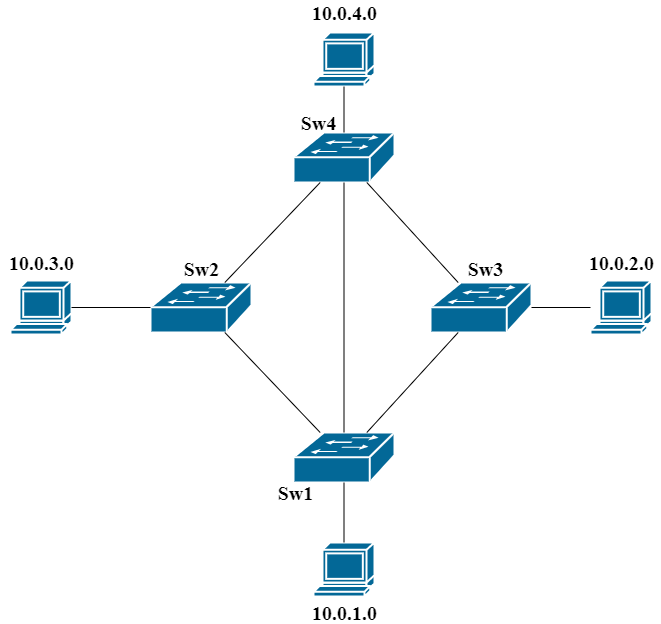

The diagram above was exported from draw.io. Its source (the exported page's mxGraphModel, read from the mxfile embedded in the PNG):
<mxGraphModel dx="1038" dy="1716" grid="1" gridSize="10" guides="1" tooltips="1" connect="1" arrows="1" fold="1" page="1" pageScale="1" pageWidth="827" pageHeight="1169" math="0" shadow="0">
  <root>
    <mxCell id="0" />
    <mxCell id="1" parent="0" />
    <mxCell id="8_EAKVIu75bcH2yun7b--1" value="" style="shape=mxgraph.cisco.switches.workgroup_switch;sketch=0;html=1;pointerEvents=1;dashed=0;fillColor=#036897;strokeColor=#ffffff;strokeWidth=2;verticalLabelPosition=bottom;verticalAlign=top;align=center;outlineConnect=0;" vertex="1" parent="1">
      <mxGeometry x="363" y="30" width="101" height="50" as="geometry" />
    </mxCell>
    <mxCell id="8_EAKVIu75bcH2yun7b--2" value="" style="shape=mxgraph.cisco.switches.workgroup_switch;sketch=0;html=1;pointerEvents=1;dashed=0;fillColor=#036897;strokeColor=#ffffff;strokeWidth=2;verticalLabelPosition=bottom;verticalAlign=top;align=center;outlineConnect=0;" vertex="1" parent="1">
      <mxGeometry x="220" y="180" width="101" height="50" as="geometry" />
    </mxCell>
    <mxCell id="8_EAKVIu75bcH2yun7b--3" value="" style="shape=mxgraph.cisco.switches.workgroup_switch;sketch=0;html=1;pointerEvents=1;dashed=0;fillColor=#036897;strokeColor=#ffffff;strokeWidth=2;verticalLabelPosition=bottom;verticalAlign=top;align=center;outlineConnect=0;" vertex="1" parent="1">
      <mxGeometry x="500" y="180" width="101" height="50" as="geometry" />
    </mxCell>
    <mxCell id="8_EAKVIu75bcH2yun7b--4" value="" style="shape=mxgraph.cisco.switches.workgroup_switch;sketch=0;html=1;pointerEvents=1;dashed=0;fillColor=#036897;strokeColor=#ffffff;strokeWidth=2;verticalLabelPosition=bottom;verticalAlign=top;align=center;outlineConnect=0;" vertex="1" parent="1">
      <mxGeometry x="363" y="330" width="101" height="50" as="geometry" />
    </mxCell>
    <mxCell id="8_EAKVIu75bcH2yun7b--14" value="&lt;font face=&quot;Times New Roman&quot; size=&quot;1&quot;&gt;&lt;b style=&quot;font-size: 20px&quot;&gt;Sw1&lt;/b&gt;&lt;/font&gt;" style="text;html=1;resizable=0;autosize=1;align=center;verticalAlign=middle;points=[];fillColor=none;strokeColor=none;rounded=0;" vertex="1" parent="1">
      <mxGeometry x="340" y="380" width="50" height="20" as="geometry" />
    </mxCell>
    <mxCell id="8_EAKVIu75bcH2yun7b--15" value="&lt;font face=&quot;Times New Roman&quot; size=&quot;1&quot;&gt;&lt;b style=&quot;font-size: 20px&quot;&gt;Sw3&lt;/b&gt;&lt;/font&gt;" style="text;html=1;resizable=0;autosize=1;align=center;verticalAlign=middle;points=[];fillColor=none;strokeColor=none;rounded=0;" vertex="1" parent="1">
      <mxGeometry x="530" y="156" width="50" height="20" as="geometry" />
    </mxCell>
    <mxCell id="8_EAKVIu75bcH2yun7b--16" value="&lt;font face=&quot;Times New Roman&quot; size=&quot;1&quot;&gt;&lt;b style=&quot;font-size: 20px&quot;&gt;Sw2&lt;/b&gt;&lt;/font&gt;" style="text;html=1;resizable=0;autosize=1;align=center;verticalAlign=middle;points=[];fillColor=none;strokeColor=none;rounded=0;" vertex="1" parent="1">
      <mxGeometry x="245.5" y="156" width="50" height="20" as="geometry" />
    </mxCell>
    <mxCell id="8_EAKVIu75bcH2yun7b--17" value="&lt;font face=&quot;Times New Roman&quot; size=&quot;1&quot;&gt;&lt;b style=&quot;font-size: 20px&quot;&gt;Sw4&lt;/b&gt;&lt;/font&gt;" style="text;html=1;resizable=0;autosize=1;align=center;verticalAlign=middle;points=[];fillColor=none;strokeColor=none;rounded=0;" vertex="1" parent="1">
      <mxGeometry x="363" y="10" width="50" height="20" as="geometry" />
    </mxCell>
    <mxCell id="8_EAKVIu75bcH2yun7b--19" value="" style="shape=mxgraph.cisco.computers_and_peripherals.terminal;sketch=0;html=1;pointerEvents=1;dashed=0;fillColor=#036897;strokeColor=#ffffff;strokeWidth=2;verticalLabelPosition=bottom;verticalAlign=top;align=center;outlineConnect=0;fontFamily=Times New Roman;fontSize=20;" vertex="1" parent="1">
      <mxGeometry x="80" y="178" width="61" height="54" as="geometry" />
    </mxCell>
    <mxCell id="8_EAKVIu75bcH2yun7b--20" value="" style="shape=mxgraph.cisco.computers_and_peripherals.terminal;sketch=0;html=1;pointerEvents=1;dashed=0;fillColor=#036897;strokeColor=#ffffff;strokeWidth=2;verticalLabelPosition=bottom;verticalAlign=top;align=center;outlineConnect=0;fontFamily=Times New Roman;fontSize=20;" vertex="1" parent="1">
      <mxGeometry x="383" y="440" width="61" height="54" as="geometry" />
    </mxCell>
    <mxCell id="8_EAKVIu75bcH2yun7b--21" value="" style="shape=mxgraph.cisco.computers_and_peripherals.terminal;sketch=0;html=1;pointerEvents=1;dashed=0;fillColor=#036897;strokeColor=#ffffff;strokeWidth=2;verticalLabelPosition=bottom;verticalAlign=top;align=center;outlineConnect=0;fontFamily=Times New Roman;fontSize=20;" vertex="1" parent="1">
      <mxGeometry x="383" y="-70" width="61" height="54" as="geometry" />
    </mxCell>
    <mxCell id="8_EAKVIu75bcH2yun7b--22" value="" style="shape=mxgraph.cisco.computers_and_peripherals.terminal;sketch=0;html=1;pointerEvents=1;dashed=0;fillColor=#036897;strokeColor=#ffffff;strokeWidth=2;verticalLabelPosition=bottom;verticalAlign=top;align=center;outlineConnect=0;fontFamily=Times New Roman;fontSize=20;" vertex="1" parent="1">
      <mxGeometry x="660" y="178" width="61" height="54" as="geometry" />
    </mxCell>
    <mxCell id="8_EAKVIu75bcH2yun7b--26" value="&lt;font face=&quot;Times New Roman&quot; size=&quot;1&quot;&gt;&lt;b style=&quot;font-size: 20px&quot;&gt;10.0.1.0&lt;/b&gt;&lt;/font&gt;" style="text;html=1;resizable=0;autosize=1;align=center;verticalAlign=middle;points=[];fillColor=none;strokeColor=none;rounded=0;" vertex="1" parent="1">
      <mxGeometry x="374" y="500" width="80" height="20" as="geometry" />
    </mxCell>
    <mxCell id="8_EAKVIu75bcH2yun7b--27" value="&lt;font face=&quot;Times New Roman&quot; size=&quot;1&quot;&gt;&lt;b style=&quot;font-size: 20px&quot;&gt;10.0.2.0&lt;/b&gt;&lt;/font&gt;" style="text;html=1;resizable=0;autosize=1;align=center;verticalAlign=middle;points=[];fillColor=none;strokeColor=none;rounded=0;" vertex="1" parent="1">
      <mxGeometry x="650.5" y="150" width="80" height="20" as="geometry" />
    </mxCell>
    <mxCell id="8_EAKVIu75bcH2yun7b--28" value="&lt;font face=&quot;Times New Roman&quot; size=&quot;1&quot;&gt;&lt;b style=&quot;font-size: 20px&quot;&gt;10.0.3.0&lt;/b&gt;&lt;/font&gt;" style="text;html=1;resizable=0;autosize=1;align=center;verticalAlign=middle;points=[];fillColor=none;strokeColor=none;rounded=0;" vertex="1" parent="1">
      <mxGeometry x="70.5" y="150" width="80" height="20" as="geometry" />
    </mxCell>
    <mxCell id="8_EAKVIu75bcH2yun7b--29" value="&lt;font face=&quot;Times New Roman&quot; size=&quot;1&quot;&gt;&lt;b style=&quot;font-size: 20px&quot;&gt;10.0.4.0&lt;/b&gt;&lt;/font&gt;" style="text;html=1;resizable=0;autosize=1;align=center;verticalAlign=middle;points=[];fillColor=none;strokeColor=none;rounded=0;" vertex="1" parent="1">
      <mxGeometry x="374" y="-100" width="80" height="20" as="geometry" />
    </mxCell>
    <mxCell id="8_EAKVIu75bcH2yun7b--30" value="" style="endArrow=none;html=1;rounded=0;fontFamily=Times New Roman;fontSize=20;" edge="1" parent="1" source="8_EAKVIu75bcH2yun7b--4" target="8_EAKVIu75bcH2yun7b--1">
      <mxGeometry width="50" height="50" relative="1" as="geometry">
        <mxPoint x="390" y="210" as="sourcePoint" />
        <mxPoint x="440" y="160" as="targetPoint" />
      </mxGeometry>
    </mxCell>
    <mxCell id="8_EAKVIu75bcH2yun7b--31" value="" style="endArrow=none;html=1;rounded=0;fontFamily=Times New Roman;fontSize=20;" edge="1" parent="1" source="8_EAKVIu75bcH2yun7b--4" target="8_EAKVIu75bcH2yun7b--2">
      <mxGeometry width="50" height="50" relative="1" as="geometry">
        <mxPoint x="423.5" y="340" as="sourcePoint" />
        <mxPoint x="423.5" y="90" as="targetPoint" />
      </mxGeometry>
    </mxCell>
    <mxCell id="8_EAKVIu75bcH2yun7b--32" value="" style="endArrow=none;html=1;rounded=0;fontFamily=Times New Roman;fontSize=20;" edge="1" parent="1" source="8_EAKVIu75bcH2yun7b--3" target="8_EAKVIu75bcH2yun7b--4">
      <mxGeometry width="50" height="50" relative="1" as="geometry">
        <mxPoint x="433.5" y="350" as="sourcePoint" />
        <mxPoint x="433.5" y="100" as="targetPoint" />
      </mxGeometry>
    </mxCell>
    <mxCell id="8_EAKVIu75bcH2yun7b--33" value="" style="endArrow=none;html=1;rounded=0;fontFamily=Times New Roman;fontSize=20;" edge="1" parent="1" source="8_EAKVIu75bcH2yun7b--3" target="8_EAKVIu75bcH2yun7b--1">
      <mxGeometry width="50" height="50" relative="1" as="geometry">
        <mxPoint x="443.5" y="360" as="sourcePoint" />
        <mxPoint x="443.5" y="110" as="targetPoint" />
      </mxGeometry>
    </mxCell>
    <mxCell id="8_EAKVIu75bcH2yun7b--34" value="" style="endArrow=none;html=1;rounded=0;fontFamily=Times New Roman;fontSize=20;" edge="1" parent="1" source="8_EAKVIu75bcH2yun7b--2" target="8_EAKVIu75bcH2yun7b--1">
      <mxGeometry width="50" height="50" relative="1" as="geometry">
        <mxPoint x="453.5" y="370" as="sourcePoint" />
        <mxPoint x="453.5" y="120" as="targetPoint" />
      </mxGeometry>
    </mxCell>
    <mxCell id="8_EAKVIu75bcH2yun7b--35" value="" style="endArrow=none;html=1;rounded=0;fontFamily=Times New Roman;fontSize=20;" edge="1" parent="1" source="8_EAKVIu75bcH2yun7b--20" target="8_EAKVIu75bcH2yun7b--4">
      <mxGeometry width="50" height="50" relative="1" as="geometry">
        <mxPoint x="463.5" y="380" as="sourcePoint" />
        <mxPoint x="463.5" y="130" as="targetPoint" />
      </mxGeometry>
    </mxCell>
    <mxCell id="8_EAKVIu75bcH2yun7b--36" value="" style="endArrow=none;html=1;rounded=0;fontFamily=Times New Roman;fontSize=20;" edge="1" parent="1" source="8_EAKVIu75bcH2yun7b--19" target="8_EAKVIu75bcH2yun7b--2">
      <mxGeometry width="50" height="50" relative="1" as="geometry">
        <mxPoint x="473.5" y="390" as="sourcePoint" />
        <mxPoint x="473.5" y="140" as="targetPoint" />
      </mxGeometry>
    </mxCell>
    <mxCell id="8_EAKVIu75bcH2yun7b--37" value="" style="endArrow=none;html=1;rounded=0;fontFamily=Times New Roman;fontSize=20;" edge="1" parent="1" source="8_EAKVIu75bcH2yun7b--22" target="8_EAKVIu75bcH2yun7b--3">
      <mxGeometry width="50" height="50" relative="1" as="geometry">
        <mxPoint x="483.5" y="400" as="sourcePoint" />
        <mxPoint x="483.5" y="150" as="targetPoint" />
      </mxGeometry>
    </mxCell>
    <mxCell id="8_EAKVIu75bcH2yun7b--38" value="" style="endArrow=none;html=1;rounded=0;fontFamily=Times New Roman;fontSize=20;" edge="1" parent="1" source="8_EAKVIu75bcH2yun7b--1" target="8_EAKVIu75bcH2yun7b--21">
      <mxGeometry width="50" height="50" relative="1" as="geometry">
        <mxPoint x="493.5" y="410" as="sourcePoint" />
        <mxPoint x="493.5" y="160" as="targetPoint" />
      </mxGeometry>
    </mxCell>
  </root>
</mxGraphModel>